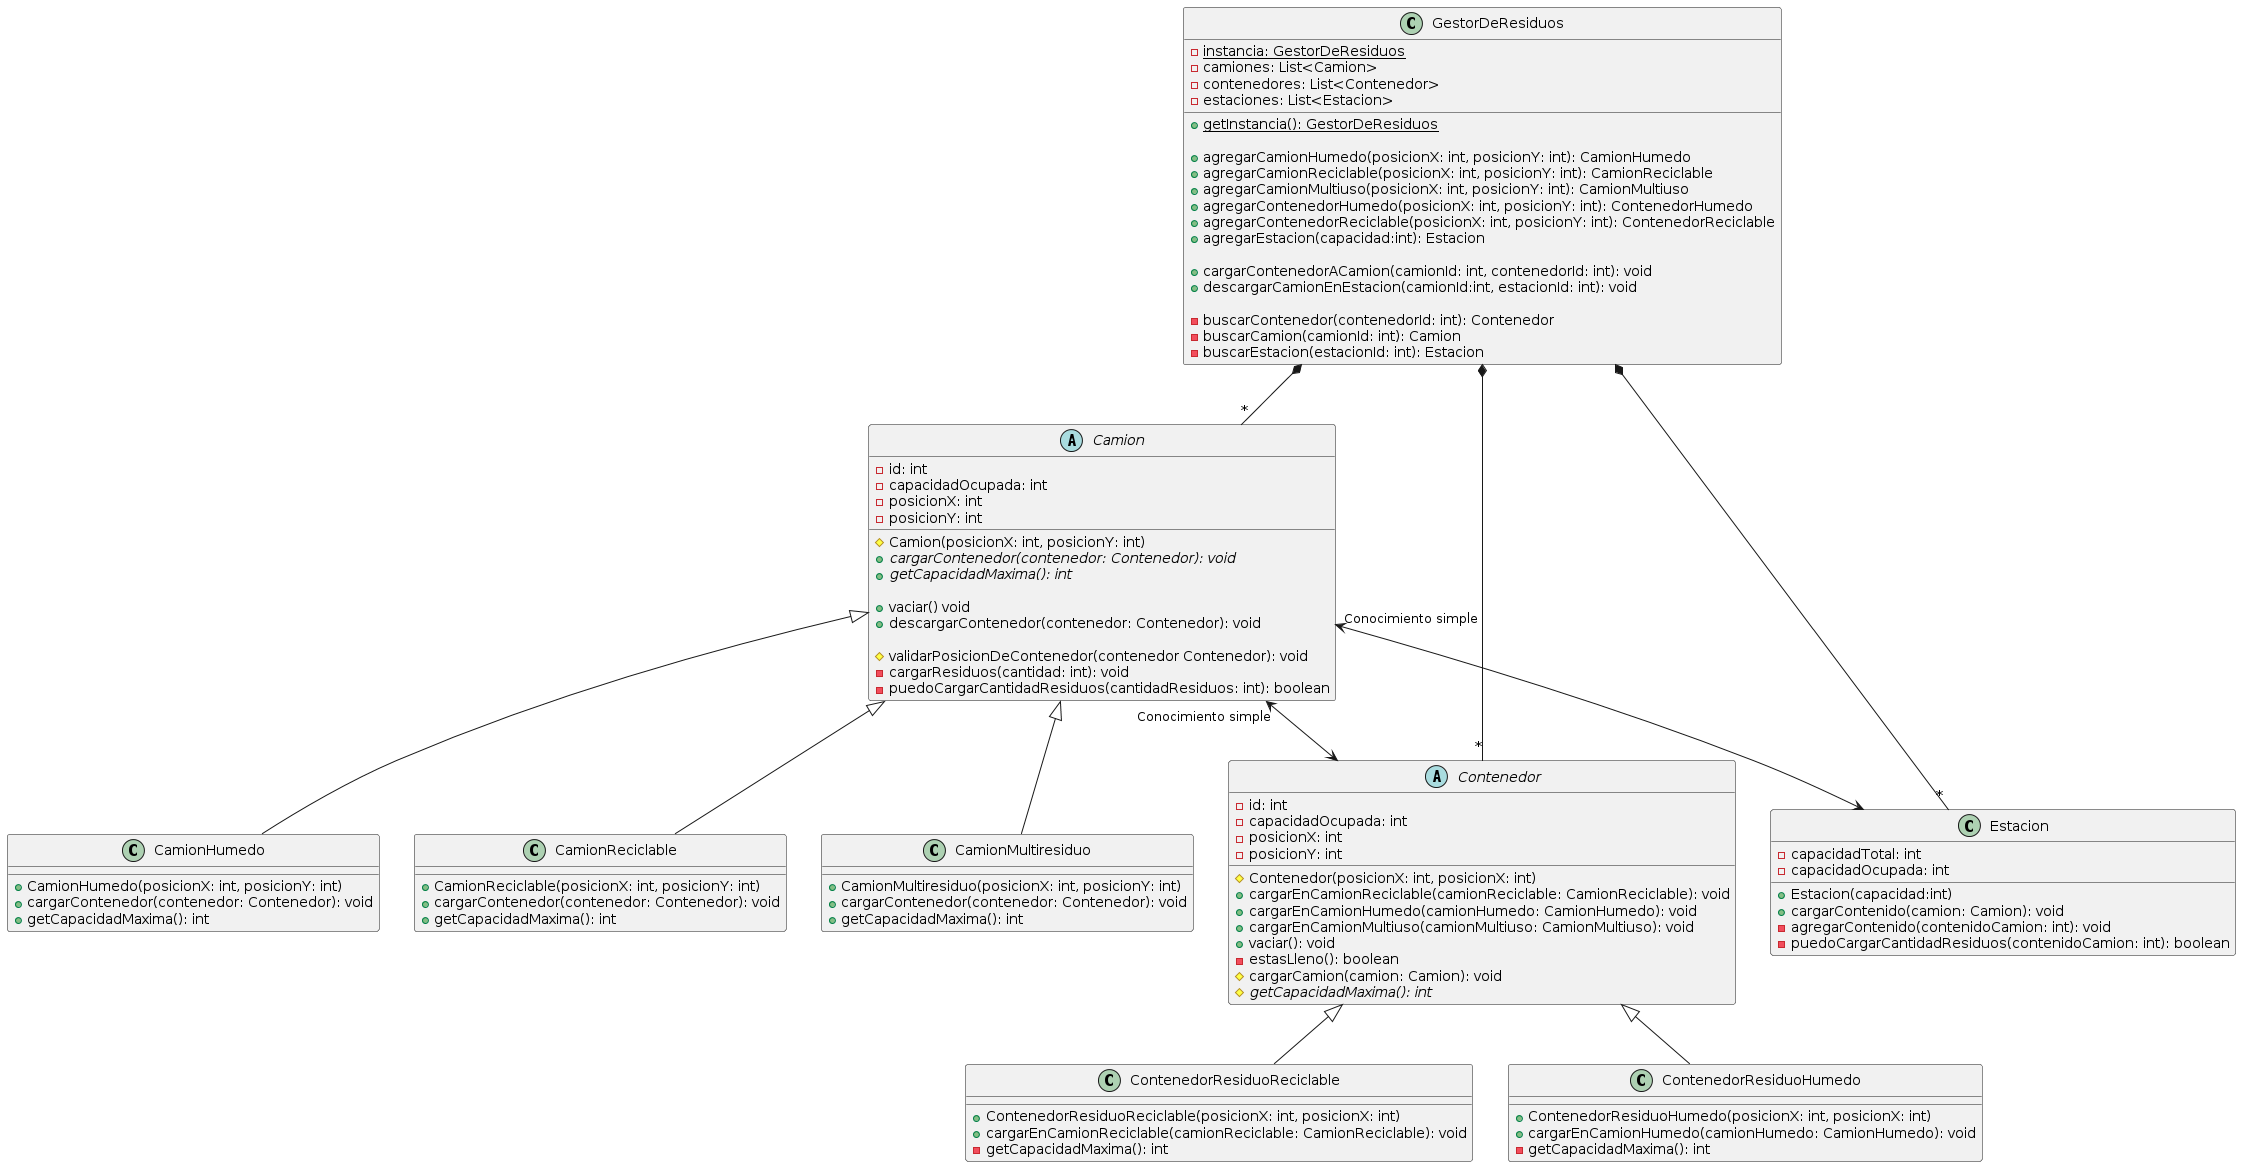

The diagram above was rendered by PlantUML. Its source (embedded in the PNG):
@startuml
class GestorDeResiduos {
 - {static} instancia: GestorDeResiduos
 - camiones: List<Camion>
 - contenedores: List<Contenedor>
 - estaciones: List<Estacion>
 + {static} getInstancia(): GestorDeResiduos

 + agregarCamionHumedo(posicionX: int, posicionY: int): CamionHumedo
 + agregarCamionReciclable(posicionX: int, posicionY: int): CamionReciclable
 + agregarCamionMultiuso(posicionX: int, posicionY: int): CamionMultiuso
 + agregarContenedorHumedo(posicionX: int, posicionY: int): ContenedorHumedo
 + agregarContenedorReciclable(posicionX: int, posicionY: int): ContenedorReciclable
 + agregarEstacion(capacidad:int): Estacion

 + cargarContenedorACamion(camionId: int, contenedorId: int): void
 + descargarCamionEnEstacion(camionId:int, estacionId: int): void

 - buscarContenedor(contenedorId: int): Contenedor
 - buscarCamion(camionId: int): Camion
 - buscarEstacion(estacionId: int): Estacion
}
 
abstract class Camion {
 - id: int
 - capacidadOcupada: int
 - posicionX: int
 - posicionY: int
 # Camion(posicionX: int, posicionY: int)
 +{abstract} cargarContenedor(contenedor: Contenedor): void
 +{abstract} getCapacidadMaxima(): int

 + vaciar() void
 + descargarContenedor(contenedor: Contenedor): void

 # validarPosicionDeContenedor(contenedor Contenedor): void
 - cargarResiduos(cantidad: int): void
 - puedoCargarCantidadResiduos(cantidadResiduos: int): boolean
}
 
class CamionHumedo extends Camion {
 + CamionHumedo(posicionX: int, posicionY: int)
 + cargarContenedor(contenedor: Contenedor): void
 + getCapacidadMaxima(): int
}
 
class CamionReciclable extends Camion{
 + CamionReciclable(posicionX: int, posicionY: int)
 + cargarContenedor(contenedor: Contenedor): void 
 + getCapacidadMaxima(): int
}
 
class CamionMultiresiduo extends Camion{
 + CamionMultiresiduo(posicionX: int, posicionY: int)
 + cargarContenedor(contenedor: Contenedor): void
 + getCapacidadMaxima(): int
}

abstract class Contenedor {
 - id: int
 - capacidadOcupada: int
 - posicionX: int
 - posicionY: int

 # Contenedor(posicionX: int, posicionX: int)
 + cargarEnCamionReciclable(camionReciclable: CamionReciclable): void
 + cargarEnCamionHumedo(camionHumedo: CamionHumedo): void
 + cargarEnCamionMultiuso(camionMultiuso: CamionMultiuso): void
 + vaciar(): void
 - estasLleno(): boolean
 # cargarCamion(camion: Camion): void
 # {abstract} getCapacidadMaxima(): int
}
 
class ContenedorResiduoReciclable extends Contenedor{
 + ContenedorResiduoReciclable(posicionX: int, posicionX: int) 
 + cargarEnCamionReciclable(camionReciclable: CamionReciclable): void
 - getCapacidadMaxima(): int
}
 
class ContenedorResiduoHumedo extends Contenedor{
 + ContenedorResiduoHumedo(posicionX: int, posicionX: int) 
 + cargarEnCamionHumedo(camionHumedo: CamionHumedo): void
 - getCapacidadMaxima(): int
}
 
class Estacion {
 - capacidadTotal: int
 - capacidadOcupada: int

 + Estacion(capacidad:int)
 + cargarContenido(camion: Camion): void
 - agregarContenido(contenidoCamion: int): void
 - puedoCargarCantidadResiduos(contenidoCamion: int): boolean
}
 
 
GestorDeResiduos *-- "*" Camion
GestorDeResiduos *-- "*" Estacion 
GestorDeResiduos *-- "*" Contenedor

Camion "Conocimiento simple" <--> Contenedor
Camion "Conocimiento simple" <-->  Estacion
@enduml